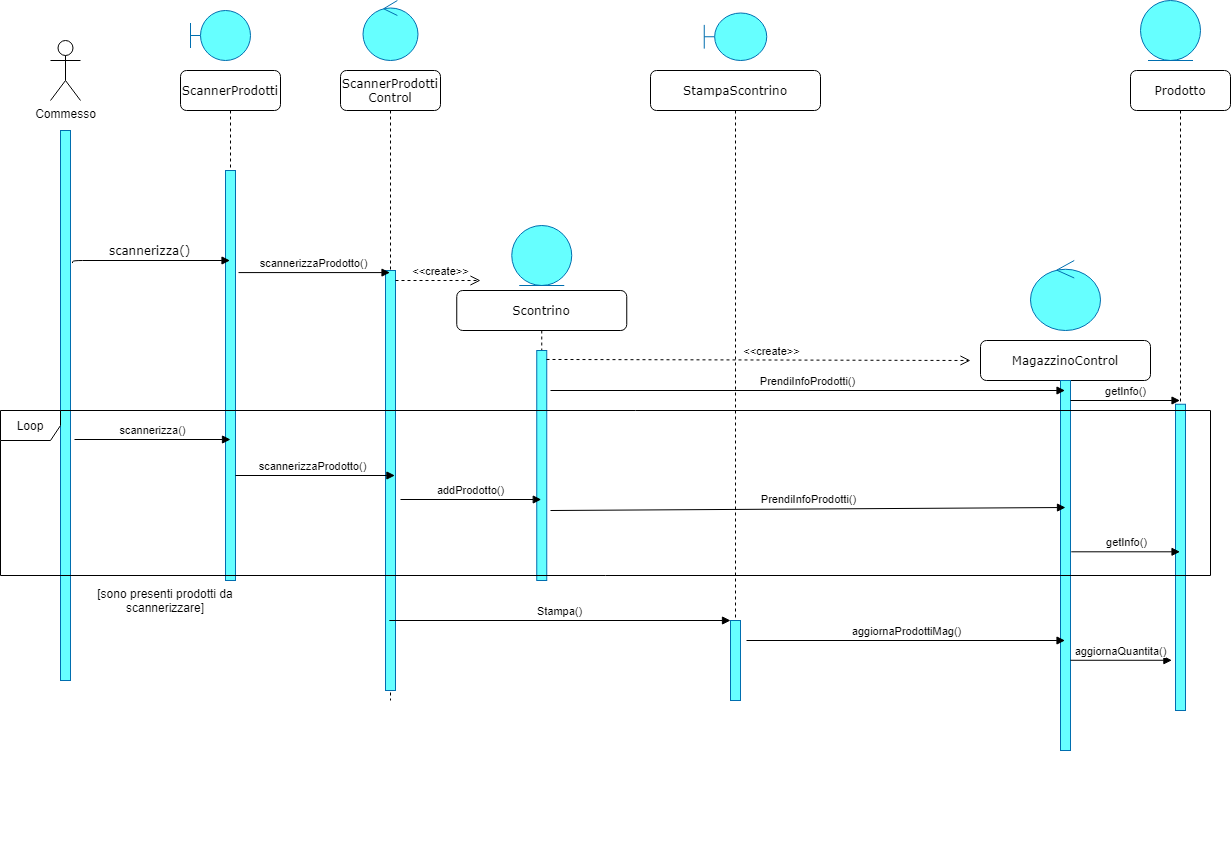

The diagram above was exported from draw.io. Its source (the exported page's mxGraphModel, read from the mxfile embedded in the PNG):
<mxGraphModel dx="1447" dy="820" grid="1" gridSize="10" guides="1" tooltips="1" connect="1" arrows="1" fold="1" page="1" pageScale="1" pageWidth="1100" pageHeight="850" background="#ffffff" math="0" shadow="0">
  <root>
    <mxCell id="0" />
    <mxCell id="1" parent="0" />
    <mxCell id="7baba1c4bc27f4b0-2" value="ScannerProdotti" style="shape=umlLifeline;perimeter=lifelinePerimeter;whiteSpace=wrap;html=1;container=1;collapsible=0;recursiveResize=0;outlineConnect=0;rounded=1;shadow=0;comic=0;labelBackgroundColor=none;strokeWidth=1;fontFamily=Verdana;fontSize=12;align=center;" parent="1" vertex="1">
      <mxGeometry x="240" y="80" width="100" height="510" as="geometry" />
    </mxCell>
    <mxCell id="7baba1c4bc27f4b0-10" value="" style="html=1;points=[];perimeter=orthogonalPerimeter;rounded=0;shadow=0;comic=0;labelBackgroundColor=none;strokeWidth=1;fontFamily=Verdana;fontSize=12;align=center;strokeColor=#006EAF;fontColor=#ffffff;fillColor=#66FFFF;" parent="7baba1c4bc27f4b0-2" vertex="1">
      <mxGeometry x="45" y="100" width="10" height="410" as="geometry" />
    </mxCell>
    <mxCell id="sH8My4Nuk2cVDS_fJ5RP-1" value="Commesso" style="shape=umlActor;verticalLabelPosition=bottom;verticalAlign=top;html=1;outlineConnect=0;" parent="1" vertex="1">
      <mxGeometry x="110" y="50" width="30" height="60" as="geometry" />
    </mxCell>
    <mxCell id="sH8My4Nuk2cVDS_fJ5RP-3" value="" style="html=1;points=[];perimeter=orthogonalPerimeter;rounded=0;shadow=0;comic=0;labelBackgroundColor=none;strokeWidth=1;fontFamily=Verdana;fontSize=12;align=center;strokeColor=#006EAF;fontColor=#ffffff;fillColor=#66FFFF;" parent="1" vertex="1">
      <mxGeometry x="120" y="140" width="10" height="550" as="geometry" />
    </mxCell>
    <mxCell id="sH8My4Nuk2cVDS_fJ5RP-10" value="ScannerProdotti&lt;br&gt;Control" style="shape=umlLifeline;perimeter=lifelinePerimeter;whiteSpace=wrap;html=1;container=1;collapsible=0;recursiveResize=0;outlineConnect=0;rounded=1;shadow=0;comic=0;labelBackgroundColor=none;strokeWidth=1;fontFamily=Verdana;fontSize=12;align=center;" parent="1" vertex="1">
      <mxGeometry x="400" y="80" width="100" height="630" as="geometry" />
    </mxCell>
    <mxCell id="sH8My4Nuk2cVDS_fJ5RP-11" value="" style="html=1;points=[];perimeter=orthogonalPerimeter;rounded=0;shadow=0;comic=0;labelBackgroundColor=none;strokeWidth=1;fontFamily=Verdana;fontSize=12;align=center;strokeColor=#006EAF;fontColor=#ffffff;fillColor=#66FFFF;" parent="sH8My4Nuk2cVDS_fJ5RP-10" vertex="1">
      <mxGeometry x="45" y="200" width="10" height="420" as="geometry" />
    </mxCell>
    <mxCell id="lD2uDEo6IUQ5VPzz4h47-2" value="&amp;lt;&amp;lt;create&amp;gt;&amp;gt;" style="html=1;verticalAlign=bottom;endArrow=open;dashed=1;endSize=8;strokeColor=#000000;" edge="1" parent="sH8My4Nuk2cVDS_fJ5RP-10" source="sH8My4Nuk2cVDS_fJ5RP-11">
      <mxGeometry x="0.0588" relative="1" as="geometry">
        <mxPoint x="140" y="210" as="sourcePoint" />
        <mxPoint x="140" y="210" as="targetPoint" />
        <mxPoint as="offset" />
      </mxGeometry>
    </mxCell>
    <mxCell id="sH8My4Nuk2cVDS_fJ5RP-13" value="scannerizza()" style="html=1;verticalAlign=bottom;endArrow=block;labelBackgroundColor=none;fontFamily=Verdana;fontSize=12;edgeStyle=elbowEdgeStyle;elbow=vertical;exitX=1.2;exitY=0.241;exitDx=0;exitDy=0;exitPerimeter=0;" parent="1" source="sH8My4Nuk2cVDS_fJ5RP-3" target="7baba1c4bc27f4b0-2" edge="1">
      <mxGeometry relative="1" as="geometry">
        <mxPoint x="175" y="270" as="sourcePoint" />
        <mxPoint x="260" y="271" as="targetPoint" />
        <Array as="points">
          <mxPoint x="130" y="270" />
        </Array>
      </mxGeometry>
    </mxCell>
    <mxCell id="sH8My4Nuk2cVDS_fJ5RP-15" value="scannerizzaProdotto()" style="html=1;verticalAlign=bottom;endArrow=block;exitX=1.3;exitY=0.249;exitDx=0;exitDy=0;exitPerimeter=0;" parent="1" source="7baba1c4bc27f4b0-10" target="sH8My4Nuk2cVDS_fJ5RP-10" edge="1">
      <mxGeometry width="80" relative="1" as="geometry">
        <mxPoint x="340" y="290" as="sourcePoint" />
        <mxPoint x="420" y="290" as="targetPoint" />
      </mxGeometry>
    </mxCell>
    <mxCell id="sH8My4Nuk2cVDS_fJ5RP-18" value="Scontrino" style="shape=umlLifeline;perimeter=lifelinePerimeter;whiteSpace=wrap;html=1;container=1;collapsible=0;recursiveResize=0;outlineConnect=0;rounded=1;shadow=0;comic=0;labelBackgroundColor=none;strokeWidth=1;fontFamily=Verdana;fontSize=12;align=center;" parent="1" vertex="1">
      <mxGeometry x="516.25" y="300" width="170" height="290" as="geometry" />
    </mxCell>
    <mxCell id="sH8My4Nuk2cVDS_fJ5RP-19" value="" style="html=1;points=[];perimeter=orthogonalPerimeter;rounded=0;shadow=0;comic=0;labelBackgroundColor=none;strokeWidth=1;fontFamily=Verdana;fontSize=12;align=center;strokeColor=#006EAF;fontColor=#ffffff;fillColor=#66FFFF;" parent="sH8My4Nuk2cVDS_fJ5RP-18" vertex="1">
      <mxGeometry x="80" y="60" width="10" height="230" as="geometry" />
    </mxCell>
    <mxCell id="sH8My4Nuk2cVDS_fJ5RP-26" value="scannerizzaProdotto()" style="html=1;verticalAlign=bottom;endArrow=block;entryX=0.326;entryY=0.394;entryDx=0;entryDy=0;entryPerimeter=0;" parent="1" source="7baba1c4bc27f4b0-10" target="zQcB3RNShXDPIGCvcEXA-2" edge="1">
      <mxGeometry x="-0.0291" width="80" relative="1" as="geometry">
        <mxPoint x="350" y="510" as="sourcePoint" />
        <mxPoint x="430" y="510" as="targetPoint" />
        <mxPoint as="offset" />
      </mxGeometry>
    </mxCell>
    <mxCell id="sH8My4Nuk2cVDS_fJ5RP-27" value="addProdotto()" style="html=1;verticalAlign=bottom;endArrow=block;" parent="1" target="sH8My4Nuk2cVDS_fJ5RP-18" edge="1">
      <mxGeometry width="80" relative="1" as="geometry">
        <mxPoint x="460" y="509" as="sourcePoint" />
        <mxPoint x="568" y="510" as="targetPoint" />
      </mxGeometry>
    </mxCell>
    <mxCell id="sH8My4Nuk2cVDS_fJ5RP-35" value="StampaScontrino" style="shape=umlLifeline;perimeter=lifelinePerimeter;whiteSpace=wrap;html=1;container=1;collapsible=0;recursiveResize=0;outlineConnect=0;rounded=1;shadow=0;comic=0;labelBackgroundColor=none;strokeWidth=1;fontFamily=Verdana;fontSize=12;align=center;" parent="1" vertex="1">
      <mxGeometry x="710" y="80" width="170" height="630" as="geometry" />
    </mxCell>
    <mxCell id="sH8My4Nuk2cVDS_fJ5RP-36" value="" style="html=1;points=[];perimeter=orthogonalPerimeter;rounded=0;shadow=0;comic=0;labelBackgroundColor=none;strokeWidth=1;fontFamily=Verdana;fontSize=12;align=center;strokeColor=#006EAF;fontColor=#ffffff;fillColor=#66FFFF;" parent="sH8My4Nuk2cVDS_fJ5RP-35" vertex="1">
      <mxGeometry x="80" y="550" width="10" height="80" as="geometry" />
    </mxCell>
    <mxCell id="sH8My4Nuk2cVDS_fJ5RP-38" style="edgeStyle=orthogonalEdgeStyle;rounded=0;orthogonalLoop=1;jettySize=auto;html=1;exitX=0.5;exitY=1;exitDx=0;exitDy=0;" parent="1" edge="1">
      <mxGeometry relative="1" as="geometry">
        <mxPoint x="845" y="860" as="sourcePoint" />
        <mxPoint x="845" y="860" as="targetPoint" />
      </mxGeometry>
    </mxCell>
    <mxCell id="sH8My4Nuk2cVDS_fJ5RP-50" value="scannerizza()" style="html=1;verticalAlign=bottom;endArrow=block;" parent="1" edge="1">
      <mxGeometry width="80" relative="1" as="geometry">
        <mxPoint x="134" y="449" as="sourcePoint" />
        <mxPoint x="290" y="449" as="targetPoint" />
      </mxGeometry>
    </mxCell>
    <mxCell id="auSl2eYFC8AfyfDRsDjs-1" value="MagazzinoControl" style="shape=umlLifeline;perimeter=lifelinePerimeter;whiteSpace=wrap;html=1;container=1;collapsible=0;recursiveResize=0;outlineConnect=0;rounded=1;shadow=0;comic=0;labelBackgroundColor=none;strokeWidth=1;fontFamily=Verdana;fontSize=12;align=center;" parent="1" vertex="1">
      <mxGeometry x="1040" y="350" width="170" height="410" as="geometry" />
    </mxCell>
    <mxCell id="auSl2eYFC8AfyfDRsDjs-2" value="" style="html=1;points=[];perimeter=orthogonalPerimeter;rounded=0;shadow=0;comic=0;labelBackgroundColor=none;strokeWidth=1;fontFamily=Verdana;fontSize=12;align=center;strokeColor=#006EAF;fontColor=#ffffff;fillColor=#66FFFF;" parent="auSl2eYFC8AfyfDRsDjs-1" vertex="1">
      <mxGeometry x="80" y="40" width="10" height="370" as="geometry" />
    </mxCell>
    <mxCell id="auSl2eYFC8AfyfDRsDjs-4" value="aggiornaProdottiMag()" style="html=1;verticalAlign=bottom;endArrow=block;" parent="1" target="auSl2eYFC8AfyfDRsDjs-1" edge="1">
      <mxGeometry width="80" relative="1" as="geometry">
        <mxPoint x="806" y="650" as="sourcePoint" />
        <mxPoint x="1118" y="707" as="targetPoint" />
      </mxGeometry>
    </mxCell>
    <mxCell id="Ua8JYW9c4zgVRRNCKArl-1" value="" style="shape=umlBoundary;whiteSpace=wrap;html=1;strokeColor=#006EAF;fontColor=#ffffff;fillColor=#66FFFF;" parent="1" vertex="1">
      <mxGeometry x="250" y="20" width="60" height="50" as="geometry" />
    </mxCell>
    <mxCell id="Ua8JYW9c4zgVRRNCKArl-2" value="" style="ellipse;shape=umlControl;whiteSpace=wrap;html=1;strokeColor=#006EAF;fontColor=#ffffff;fillColor=#66FFFF;" parent="1" vertex="1">
      <mxGeometry x="422.5" y="10" width="55" height="60" as="geometry" />
    </mxCell>
    <mxCell id="Ua8JYW9c4zgVRRNCKArl-3" value="" style="ellipse;shape=umlEntity;whiteSpace=wrap;html=1;strokeColor=#006EAF;fontColor=#ffffff;fillColor=#66FFFF;" parent="1" vertex="1">
      <mxGeometry x="571.25" y="235" width="60" height="60" as="geometry" />
    </mxCell>
    <mxCell id="Ua8JYW9c4zgVRRNCKArl-6" value="" style="ellipse;shape=umlControl;whiteSpace=wrap;html=1;strokeColor=#006EAF;fontColor=#ffffff;fillColor=#66FFFF;" parent="1" vertex="1">
      <mxGeometry x="1090" y="270" width="70" height="70" as="geometry" />
    </mxCell>
    <mxCell id="UHVrx-tv4O6AK7XMT6zp-3" value="PrendiInfoProdotti()" style="html=1;verticalAlign=bottom;endArrow=block;" parent="1" target="auSl2eYFC8AfyfDRsDjs-1" edge="1">
      <mxGeometry width="80" relative="1" as="geometry">
        <mxPoint x="610" y="400" as="sourcePoint" />
        <mxPoint x="1108.57" y="400.5" as="targetPoint" />
      </mxGeometry>
    </mxCell>
    <mxCell id="UHVrx-tv4O6AK7XMT6zp-4" value="Prodotto" style="shape=umlLifeline;perimeter=lifelinePerimeter;whiteSpace=wrap;html=1;container=1;collapsible=0;recursiveResize=0;outlineConnect=0;rounded=1;shadow=0;comic=0;labelBackgroundColor=none;strokeWidth=1;fontFamily=Verdana;fontSize=12;align=center;" parent="1" vertex="1">
      <mxGeometry x="1190" y="80" width="100" height="640" as="geometry" />
    </mxCell>
    <mxCell id="UHVrx-tv4O6AK7XMT6zp-5" value="" style="html=1;points=[];perimeter=orthogonalPerimeter;rounded=0;shadow=0;comic=0;labelBackgroundColor=none;strokeWidth=1;fontFamily=Verdana;fontSize=12;align=center;strokeColor=#006EAF;fontColor=#ffffff;fillColor=#66FFFF;" parent="UHVrx-tv4O6AK7XMT6zp-4" vertex="1">
      <mxGeometry x="45" y="333.75" width="10" height="306.25" as="geometry" />
    </mxCell>
    <mxCell id="UHVrx-tv4O6AK7XMT6zp-6" value="" style="ellipse;shape=umlEntity;whiteSpace=wrap;html=1;strokeColor=#006EAF;fontColor=#ffffff;fillColor=#66FFFF;" parent="1" vertex="1">
      <mxGeometry x="1200" y="10" width="60" height="60" as="geometry" />
    </mxCell>
    <mxCell id="UHVrx-tv4O6AK7XMT6zp-7" value="getInfo()" style="html=1;verticalAlign=bottom;endArrow=block;" parent="1" target="UHVrx-tv4O6AK7XMT6zp-4" edge="1">
      <mxGeometry width="80" relative="1" as="geometry">
        <mxPoint x="1130" y="410" as="sourcePoint" />
        <mxPoint x="1129" y="409.75" as="targetPoint" />
      </mxGeometry>
    </mxCell>
    <mxCell id="UHVrx-tv4O6AK7XMT6zp-8" value="PrendiInfoProdotti()" style="html=1;verticalAlign=bottom;endArrow=block;" parent="1" edge="1">
      <mxGeometry width="80" relative="1" as="geometry">
        <mxPoint x="610" y="520" as="sourcePoint" />
        <mxPoint x="1125" y="517" as="targetPoint" />
      </mxGeometry>
    </mxCell>
    <mxCell id="UHVrx-tv4O6AK7XMT6zp-9" value="getInfo()" style="html=1;verticalAlign=bottom;endArrow=block;exitX=1.076;exitY=0.463;exitDx=0;exitDy=0;exitPerimeter=0;" parent="1" source="auSl2eYFC8AfyfDRsDjs-2" target="UHVrx-tv4O6AK7XMT6zp-4" edge="1">
      <mxGeometry width="80" relative="1" as="geometry">
        <mxPoint x="1140" y="420" as="sourcePoint" />
        <mxPoint x="1239.5" y="420" as="targetPoint" />
      </mxGeometry>
    </mxCell>
    <mxCell id="sH8My4Nuk2cVDS_fJ5RP-32" value="[sono presenti prodotti da scannerizzare]" style="text;html=1;strokeColor=none;fillColor=none;align=center;verticalAlign=middle;whiteSpace=wrap;rounded=0;" parent="1" vertex="1">
      <mxGeometry x="140" y="600" width="170" height="20" as="geometry" />
    </mxCell>
    <mxCell id="sH8My4Nuk2cVDS_fJ5RP-33" style="edgeStyle=orthogonalEdgeStyle;rounded=0;orthogonalLoop=1;jettySize=auto;html=1;exitX=0.5;exitY=1;exitDx=0;exitDy=0;" parent="1" source="sH8My4Nuk2cVDS_fJ5RP-32" target="sH8My4Nuk2cVDS_fJ5RP-32" edge="1">
      <mxGeometry relative="1" as="geometry" />
    </mxCell>
    <mxCell id="Ua8JYW9c4zgVRRNCKArl-4" value="" style="shape=umlBoundary;whiteSpace=wrap;html=1;strokeColor=#006EAF;fontColor=#ffffff;fillColor=#66FFFF;" parent="1" vertex="1">
      <mxGeometry x="763.75" y="22.5" width="62.5" height="47.5" as="geometry" />
    </mxCell>
    <mxCell id="UHVrx-tv4O6AK7XMT6zp-11" value="Stampa()" style="html=1;verticalAlign=bottom;endArrow=block;" parent="1" source="sH8My4Nuk2cVDS_fJ5RP-10" target="sH8My4Nuk2cVDS_fJ5RP-36" edge="1">
      <mxGeometry width="80" relative="1" as="geometry">
        <mxPoint x="953" y="717" as="sourcePoint" />
        <mxPoint x="1128" y="717" as="targetPoint" />
      </mxGeometry>
    </mxCell>
    <mxCell id="UHVrx-tv4O6AK7XMT6zp-12" value="aggiornaQuantita()" style="html=1;verticalAlign=bottom;endArrow=block;entryX=-0.357;entryY=0.836;entryDx=0;entryDy=0;entryPerimeter=0;" parent="1" source="auSl2eYFC8AfyfDRsDjs-2" target="UHVrx-tv4O6AK7XMT6zp-5" edge="1">
      <mxGeometry width="80" relative="1" as="geometry">
        <mxPoint x="1130" y="657" as="sourcePoint" />
        <mxPoint x="1134.5000000000005" y="656.9399999999998" as="targetPoint" />
      </mxGeometry>
    </mxCell>
    <mxCell id="zQcB3RNShXDPIGCvcEXA-2" value="Loop" style="shape=umlFrame;whiteSpace=wrap;html=1;" parent="1" vertex="1">
      <mxGeometry x="60" y="420" width="1210" height="165" as="geometry" />
    </mxCell>
    <mxCell id="lD2uDEo6IUQ5VPzz4h47-5" value="&amp;lt;&amp;lt;create&amp;gt;&amp;gt;" style="html=1;verticalAlign=bottom;endArrow=open;dashed=1;endSize=8;strokeColor=#000000;exitX=0.975;exitY=0.039;exitDx=0;exitDy=0;exitPerimeter=0;" edge="1" parent="1" source="sH8My4Nuk2cVDS_fJ5RP-19">
      <mxGeometry x="0.0588" relative="1" as="geometry">
        <mxPoint x="465" y="300" as="sourcePoint" />
        <mxPoint x="1030" y="370" as="targetPoint" />
        <mxPoint as="offset" />
      </mxGeometry>
    </mxCell>
  </root>
</mxGraphModel>